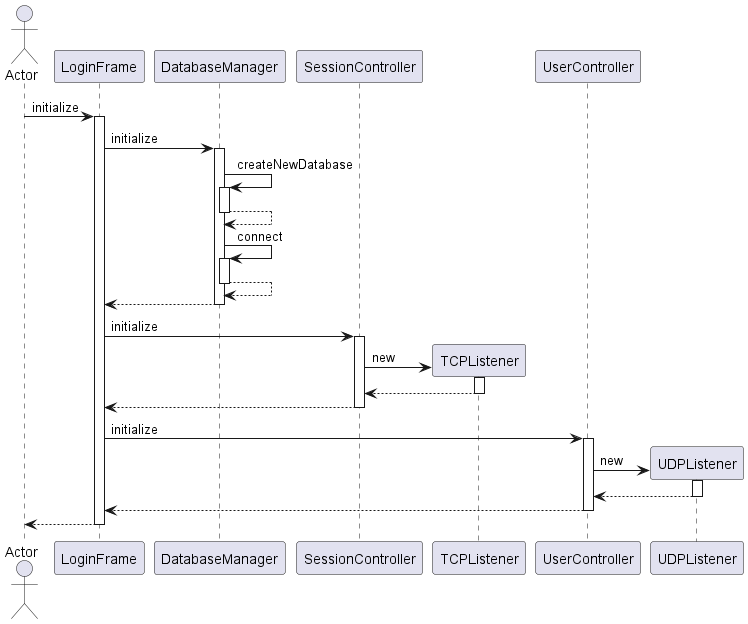

The diagram above was rendered by PlantUML. Its source (embedded in the PNG):
@startuml
actor Actor
Actor -> LoginFrame : initialize
activate LoginFrame
LoginFrame -> DatabaseManager : initialize
activate DatabaseManager
DatabaseManager -> DatabaseManager : createNewDatabase
activate DatabaseManager
DatabaseManager --> DatabaseManager
deactivate DatabaseManager
DatabaseManager -> DatabaseManager : connect
activate DatabaseManager
DatabaseManager --> DatabaseManager
deactivate DatabaseManager
DatabaseManager --> LoginFrame
deactivate DatabaseManager
LoginFrame -> SessionController : initialize
activate SessionController
create TCPListener
SessionController -> TCPListener : new
activate TCPListener
TCPListener --> SessionController
deactivate TCPListener
SessionController --> LoginFrame
deactivate SessionController
LoginFrame -> UserController : initialize
activate UserController
create UDPListener
UserController -> UDPListener : new
activate UDPListener
UDPListener --> UserController
deactivate UDPListener
UserController --> LoginFrame
deactivate UserController
return
@enduml